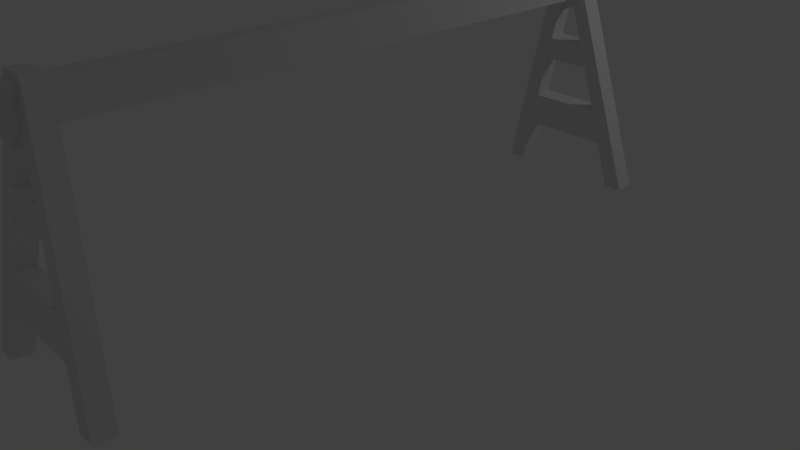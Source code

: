 # Source: road-block.blend  (saved by Blender 2.78.0; exported with 4.5.12 LTS)
import bpy
from mathutils import Matrix  # noqa: F401  (used for matrix-valued properties, if any)

bpy.ops.wm.read_factory_settings(use_empty=True)
scene = bpy.context.scene
scene.name = 'Scene'

# ---- collections
col_collection_1 = bpy.data.collections.new('Collection 1'); scene.collection.children.link(col_collection_1)

# ---- materials (node trees are filled in below, after node groups)
mat_stripes = bpy.data.materials.new('Stripes')
mat_stripes.alpha_threshold = 0.0
mat_stripes.use_transparent_shadow = False
mat_stripes.roughness = 0.5
mat_stripes.line_color = (0.0, 0.0, 0.0, 1.0)
mat_wood = bpy.data.materials.new('Wood')
mat_wood.alpha_threshold = 0.0
mat_wood.use_transparent_shadow = False
mat_wood.roughness = 0.5

# ---- material node trees

# ---- world
world_world = bpy.data.worlds.new('World'); scene.world = world_world
world_world.color = (0.05088, 0.05088, 0.05088)
world_world.use_sun_shadow = False
world_world.sun_shadow_jitter_overblur = 0.0
world_world.cycles.sampling_method = 'MANUAL'

# ---- cameras
cam_camera = bpy.data.cameras.new('Camera')
cam_camera.clip_end = 100.0
cam_camera.lens = 35.0
cam_camera.sensor_width = 32.0
cam_camera.sensor_height = 18.0
cam_camera.ortho_scale = 7.314
cam_camera.dof.focus_distance = 0.0
cam_camera.dof.aperture_fstop = 128.0

# ---- lights
light_lamp = bpy.data.lights.new('Lamp', 'POINT')
light_lamp.transmission_factor = 0.0
light_lamp.cutoff_distance = 30.0
light_lamp.energy = 100.0
light_lamp.shadow_buffer_clip_start = 1.001
light_lamp.shadow_soft_size = 0.1
light_lamp.shadow_maximum_resolution = 0.006
light_lamp.use_absolute_resolution = True

# ---- meshes
me_cube = bpy.data.meshes.new('Cube')
me_cube.from_pydata([(0.5519, 1.037, 15.39), (0.5519, -1.045, 15.39), (-0.5519, -1.045, 15.39), (-0.5519, 1.037, 15.39), (0.5519, 1.037, 17.94), (0.5519, -1.045, 17.94), (-0.5519, -1.045, 17.94), (-0.5519, 1.037, 17.94), (-2.846, -0.931, 6.453), (-1.925, -0.9165, 10.02), (2.846, -0.931, 6.453), (1.925, -0.9165, 10.02), (1.458, -0.9092, 11.83), (-4.512, -0.9571, 0.0), (-3.537, -0.9418, 3.776), (3.537, -0.9418, 3.776), (-1.458, -0.9092, 11.83), (-0.6942, -0.8972, 14.79), (0.6942, -0.8972, 14.79), (0.9683, -0.8834, 18.2), (-0.9683, -0.8834, 18.2), (-5.946, -0.9571, 0.0), (5.946, -0.9571, -1.907e-06), (-3.537, -1.004, 3.919), (-2.846, -0.9928, 6.595), (-1.925, -0.9783, 10.16), (-1.458, -0.971, 11.97), (-0.6942, -0.959, 14.93), (3.537, -1.004, 3.919), (2.846, -0.9928, 6.595), (1.925, -0.9783, 10.16), (1.458, -0.971, 11.97), (-4.512, -1.019, 0.1428), (0.6942, -0.959, 14.93), (4.512, -1.019, 0.1428), (4.512, -0.9571, -1.907e-06), (0.9683, -0.9452, 18.34), (-0.9683, -0.9452, 18.34), (5.946, -1.019, 0.1428), (-5.946, -1.019, 0.1428), (5.946, 1.019, 0.1428), (-5.946, 1.019, 0.1428), (0.9683, 0.9452, 18.34), (-0.9683, 0.9452, 18.34), (-4.512, 0.9571, -1.907e-06), (-4.512, 1.019, 0.1428), (-0.6942, 0.959, 14.93), (4.512, 1.019, 0.1428), (-1.458, 0.971, 11.97), (-1.925, 0.9783, 10.16), (-2.846, 0.9928, 6.595), (-3.537, 1.004, 3.919), (0.6942, 0.959, 14.93), (1.458, 0.971, 11.97), (1.925, 0.9783, 10.16), (2.846, 0.9928, 6.595), (3.537, 1.004, 3.919), (-5.946, 0.9571, -1.907e-06), (5.946, 0.9571, 0.0), (0.9683, 0.8834, 18.2), (-0.9683, 0.8834, 18.2), (-0.6942, 0.8972, 14.79), (0.6942, 0.8972, 14.79), (1.458, 0.9092, 11.83), (-3.537, 0.9418, 3.776), (3.537, 0.9418, 3.776), (4.512, 0.9571, 0.0), (-1.458, 0.9092, 11.83), (-1.925, 0.9165, 10.02), (-2.846, 0.931, 6.453), (1.925, 0.9165, 10.02), (2.846, 0.931, 6.453)], [], [(0, 1, 2, 3), (4, 7, 6, 5), (0, 4, 5, 1), (1, 5, 6, 2), (2, 6, 7, 3), (4, 0, 3, 7), (34, 35, 22, 38), (26, 16, 17, 27), (27, 17, 18, 33), (28, 29, 24, 23), (30, 31, 26, 25), (38, 22, 19, 36), (11, 9, 16, 12), (28, 34, 38, 36, 37, 39, 32, 23, 24, 25, 26, 27, 33, 31, 30, 29), (31, 12, 16, 26), (39, 21, 13, 32), (36, 19, 20, 37), (29, 10, 8, 24), (33, 18, 12, 31), (23, 14, 15, 28), (32, 13, 14, 23), (30, 11, 10, 29), (24, 8, 9, 25), (28, 15, 35, 34), (25, 9, 11, 30), (15, 10, 11, 12, 18, 17, 16, 9, 8, 14, 13, 21, 20, 19, 22, 35), (37, 20, 21, 39), (15, 14, 8, 10), (49, 48, 53, 54), (51, 50, 55, 56), (51, 45, 41, 43, 42, 40, 47, 56, 55, 54, 53, 52, 46, 48, 49, 50), (68, 70, 63, 67), (64, 65, 71, 69), (64, 69, 68, 67, 61, 62, 63, 70, 71, 65, 66, 58, 59, 60, 57, 44), (53, 63, 62, 52), (55, 71, 70, 54), (51, 64, 44, 45), (47, 66, 65, 56), (45, 44, 57, 41), (40, 58, 66, 47), (46, 61, 67, 48), (42, 59, 58, 40), (48, 67, 63, 53), (41, 57, 60, 43), (54, 70, 68, 49), (49, 68, 69, 50), (43, 60, 59, 42), (50, 69, 71, 55), (52, 62, 61, 46), (56, 65, 64, 51)])
me_cube.polygons.foreach_set('material_index', [0, 0, 0, 0, 0, 0, 1, 1, 1, 1, 1, 1, 1, 1, 1, 1, 1, 1, 1, 1, 1, 1, 1, 1, 1, 1, 1, 1, 1, 1, 1, 1, 1, 1, 1, 1, 1, 1, 1, 1, 1, 1, 1, 1, 1, 1, 1, 1, 1, 1])
_uv = me_cube.uv_layers.new(name='UVMap')
_uv.uv.foreach_set('vector', [-1.862, 0.6153, -1.862, 0.3847, 2.734, 0.3847, 2.734, 0.6153, -1.862, 0.6153, -1.862, 0.3847, 2.734, 0.3847, 2.734, 0.6153, -1.798, 0.6153, -1.798, 0.3847, 2.798, 0.3847, 2.798, 0.6153, 0.6484, 0.3516, 0.3516, 0.3516, 0.3516, 0.6484, 0.6484, 0.6484, -1.798, 0.6153, -1.798, 0.3847, 2.798, 0.3847, 2.798, 0.6153, 0.6484, 0.3516, 0.3516, 0.3516, 0.3516, 0.6484, 0.6484, 0.6484, 0.7562, 1.146, 0.5613, 1.146, 0.5613, 1.335, 0.7562, 1.335, 0.0, 0.0, 1.0, 0.0, 1.0, 1.0, 0.0, 1.0, 0.7524, 0.332, 0.7443, 0.3307, 0.744, 0.2632, 0.7516, 0.2622, 1.258, 1.773, 1.321, 1.537, 1.838, 1.537, 1.9, 1.773, 1.405, 1.222, 1.447, 1.062, 1.712, 1.062, 1.754, 1.222, 0.7562, 1.335, 0.5613, 1.335, 0.3287, 0.6782, 0.5235, 0.6782, -0.4046, -0.3846, -0.754, -0.3846, -0.7116, -0.5443, -0.447, -0.5443, 1.258, 1.773, 1.17, 2.106, 1.04, 2.106, 1.491, 0.5, 1.667, 0.5, 2.119, 2.106, 1.989, 2.106, 1.9, 1.773, 1.838, 1.537, 1.754, 1.222, 1.712, 1.062, 1.642, 0.801, 1.516, 0.801, 1.447, 1.062, 1.405, 1.222, 1.321, 1.537, 0.6049, 0.7429, 0.4101, 0.7429, 0.4101, 0.3579, 0.6049, 0.3579, 0.7562, -0.2347, 0.5613, -0.2347, 0.5613, -0.04539, 0.7562, -0.04539, 0.5235, 0.6782, 0.3287, 0.6782, 0.3287, 0.4225, 0.5235, 0.4225, 0.6737, 0.9262, 0.4788, 0.9262, 0.4788, 0.1746, 0.6737, 0.1746, 0.0, 0.0, 1.0, 0.0, 1.0, 1.0, 0.0, 1.0, 0.7079, 0.08333, 0.5131, 0.08333, 0.513, 1.017, 0.7079, 1.017, 0.7562, -0.04539, 0.5613, -0.04539, 0.5131, 0.08333, 0.7079, 0.08333, 0.0, 0.0, 1.0, 0.0, 1.0, 1.0, 0.0, 1.0, 0.0, 0.0, 1.0, 0.0, 1.0, 1.0, 0.0, 1.0, 0.7079, 1.017, 0.513, 1.017, 0.5613, 1.146, 0.7562, 1.146, 0.6281, 0.2962, 0.4332, 0.2962, 0.4332, 0.8045, 0.6281, 0.8045, -0.2582, 0.1667, -0.3209, -0.06951, -0.4046, -0.3846, -0.447, -0.5443, -0.5163, -0.8055, -0.6423, -0.8055, -0.7116, -0.5443, -0.754, -0.3846, -0.8376, -0.06951, -0.9003, 0.1667, -0.9888, 0.5001, -1.119, 0.5001, -0.6671, -1.107, -0.4914, -1.107, -0.03963, 0.5001, -0.1697, 0.5001, 0.5235, 0.4225, 0.3287, 0.4225, 0.5613, -0.2347, 0.7562, -0.2347, -0.2582, 0.1667, -0.9003, 0.1667, -0.8376, -0.06951, -0.3209, -0.06951, 1.405, 1.222, 1.447, 1.062, 1.712, 1.062, 1.754, 1.222, 1.258, 1.773, 1.321, 1.537, 1.838, 1.537, 1.9, 1.773, 1.258, 1.773, 1.17, 2.106, 1.04, 2.106, 1.491, 0.5, 1.667, 0.5, 2.119, 2.106, 1.989, 2.106, 1.9, 1.773, 1.838, 1.537, 1.754, 1.222, 1.712, 1.062, 1.642, 0.801, 1.516, 0.801, 1.447, 1.062, 1.405, 1.222, 1.321, 1.537, -0.4046, -0.3846, -0.754, -0.3846, -0.7116, -0.5443, -0.447, -0.5443, -0.2582, 0.1667, -0.9003, 0.1667, -0.8376, -0.06951, -0.3209, -0.06951, -0.2582, 0.1667, -0.3209, -0.06951, -0.4046, -0.3846, -0.447, -0.5443, -0.5163, -0.8055, -0.6423, -0.8055, -0.7116, -0.5443, -0.754, -0.3846, -0.8376, -0.06951, -0.9003, 0.1667, -0.9888, 0.5001, -1.119, 0.5001, -0.6671, -1.107, -0.4914, -1.107, -0.03963, 0.5001, -0.1697, 0.5001, 0.0, 0.0, 1.0, 0.0, 1.0, 1.0, 0.0, 1.0, 0.0, 0.0, 1.0, 0.0, 1.0, 1.0, 0.0, 1.0, 0.7079, 1.017, 0.513, 1.017, 0.5613, 1.146, 0.7562, 1.146, 0.7562, -0.04539, 0.5613, -0.04539, 0.5131, 0.08333, 0.7079, 0.08333, 0.7562, 1.146, 0.5613, 1.146, 0.5613, 1.335, 0.7562, 1.335, 0.7562, -0.2347, 0.5613, -0.2347, 0.5613, -0.04539, 0.7562, -0.04539, 0.0, 0.0, 1.0, 0.0, 1.0, 1.0, 0.0, 1.0, 0.5235, 0.4225, 0.3287, 0.4225, 0.5613, -0.2347, 0.7562, -0.2347, 0.6049, 0.7429, 0.4101, 0.7429, 0.4101, 0.3579, 0.6049, 0.3579, 0.7562, 1.335, 0.5613, 1.335, 0.3287, 0.6782, 0.5235, 0.6782, 0.6281, 0.2962, 0.4332, 0.2962, 0.4332, 0.8045, 0.6281, 0.8045, 0.0, 0.0, 1.0, 0.0, 1.0, 1.0, 0.0, 1.0, 0.5235, 0.6782, 0.3287, 0.6782, 0.3287, 0.4225, 0.5235, 0.4225, 0.6737, 0.9262, 0.4788, 0.9262, 0.4788, 0.1746, 0.6737, 0.1746, 0.7524, 0.332, 0.7443, 0.3307, 0.744, 0.2632, 0.7516, 0.2622, 0.7079, 0.08333, 0.5131, 0.08333, 0.513, 1.017, 0.7079, 1.017])
me_cube.materials.append(mat_stripes)
me_cube.materials.append(mat_wood)
me_cube.use_remesh_preserve_volume = False
me_cube.use_remesh_preserve_attributes = False
me_cube.use_mirror_vertex_groups = False
me_cube.update()

# ---- objects
ob_cube = bpy.data.objects.new('Cube', me_cube)
ob_lamp = bpy.data.objects.new('Lamp', light_lamp)
ob_camera = bpy.data.objects.new('Camera', cam_camera)

# ---- transforms, parenting, visibility, modifiers, constraints
ob_cube.location = (4.441e-16, 0.01701, -0.01771)
ob_cube.scale = (0.1766, 4.219, 0.1766)
ob_cube.lock_rotations_4d = False
ob_cube.empty_display_type = 'ARROWS'
ob_cube.lineart.crease_threshold = 0.0
ob_lamp.location = (4.076, 6.761, 5.904)
ob_lamp.rotation_euler = (0.6503, 0.05522, 1.866)
ob_lamp.lock_rotations_4d = False
ob_lamp.empty_display_type = 'ARROWS'
ob_lamp.color = (0.0, 0.0, 0.0, 0.0)
ob_lamp.lineart.crease_threshold = 0.0
ob_camera.location = (7.481, -6.508, 5.344)
ob_camera.rotation_euler = (1.109, 0.0, 0.8149)
ob_camera.lock_rotations_4d = False
ob_camera.empty_display_type = 'ARROWS'
ob_camera.color = (0.0, 0.0, 0.0, 0.0)
ob_camera.display_type = 'WIRE'
ob_camera.lineart.crease_threshold = 0.0

# ---- collection membership
col_collection_1.objects.link(ob_cube)
col_collection_1.objects.link(ob_lamp)
col_collection_1.objects.link(ob_camera)

# ---- scene / render settings (as saved in the file)
scene.camera = ob_camera
scene.frame_start = 1; scene.frame_end = 250; scene.frame_set(1)
scene.render.engine = 'BLENDER_EEVEE_NEXT'
scene.render.resolution_percentage = 50
scene.render.dither_intensity = 0.0
scene.cycles.use_denoising = False
scene.cycles.samples = 128
scene.cycles.sampling_pattern = 'TABULATED_SOBOL'
scene.cycles.light_sampling_threshold = 0.0
scene.cycles.use_adaptive_sampling = False
scene.cycles.use_light_tree = False
scene.cycles.blur_glossy = 0.0
scene.cycles.sample_clamp_indirect = 0.0
scene.view_settings.view_transform = 'Standard'
bpy.context.view_layer.update()
